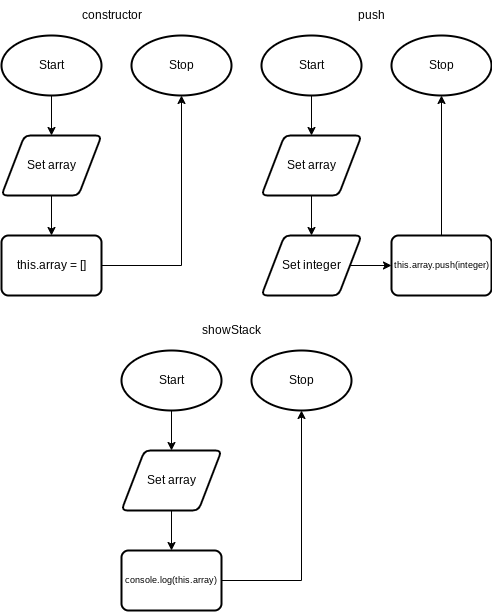

The diagram above was exported from draw.io. Its source (the exported page's mxGraphModel, read from the mxfile embedded in the PNG):
<mxGraphModel dx="1010" dy="797" grid="1" gridSize="10" guides="1" tooltips="1" connect="1" arrows="1" fold="1" page="1" pageScale="1" pageWidth="827" pageHeight="1169" math="0" shadow="0">
  <root>
    <mxCell id="0" />
    <mxCell id="1" parent="0" />
    <mxCell id="27" style="edgeStyle=none;html=1;entryX=0.5;entryY=0;entryDx=0;entryDy=0;" parent="1" source="2" edge="1">
      <mxGeometry relative="1" as="geometry">
        <mxPoint x="270" y="190" as="targetPoint" />
      </mxGeometry>
    </mxCell>
    <mxCell id="2" value="Start" style="strokeWidth=2;html=1;shape=mxgraph.flowchart.start_1;whiteSpace=wrap;" parent="1" vertex="1">
      <mxGeometry x="220" y="90" width="100" height="60" as="geometry" />
    </mxCell>
    <mxCell id="3" value="Stop" style="strokeWidth=2;html=1;shape=mxgraph.flowchart.start_1;whiteSpace=wrap;" parent="1" vertex="1">
      <mxGeometry x="350" y="90" width="100" height="60" as="geometry" />
    </mxCell>
    <mxCell id="33" style="edgeStyle=none;html=1;entryX=0.5;entryY=0;entryDx=0;entryDy=0;fontSize=12;" parent="1" edge="1">
      <mxGeometry relative="1" as="geometry">
        <mxPoint x="270" y="250" as="sourcePoint" />
        <mxPoint x="270" y="290" as="targetPoint" />
      </mxGeometry>
    </mxCell>
    <mxCell id="55" value="Set array" style="shape=parallelogram;html=1;strokeWidth=2;perimeter=parallelogramPerimeter;whiteSpace=wrap;rounded=1;arcSize=12;size=0.23;" parent="1" vertex="1">
      <mxGeometry x="220" y="190" width="100" height="60" as="geometry" />
    </mxCell>
    <mxCell id="63" style="edgeStyle=none;html=1;entryX=0.5;entryY=1;entryDx=0;entryDy=0;entryPerimeter=0;rounded=0;" edge="1" parent="1" source="62" target="3">
      <mxGeometry relative="1" as="geometry">
        <Array as="points">
          <mxPoint x="400" y="320" />
        </Array>
      </mxGeometry>
    </mxCell>
    <mxCell id="62" value="this.array = []" style="rounded=1;whiteSpace=wrap;html=1;absoluteArcSize=1;arcSize=14;strokeWidth=2;" vertex="1" parent="1">
      <mxGeometry x="220" y="290" width="100" height="60" as="geometry" />
    </mxCell>
    <mxCell id="64" value="constructor" style="text;html=1;align=center;verticalAlign=middle;resizable=0;points=[];autosize=1;strokeColor=none;fillColor=none;" vertex="1" parent="1">
      <mxGeometry x="290" y="55" width="80" height="30" as="geometry" />
    </mxCell>
    <mxCell id="65" style="edgeStyle=none;html=1;entryX=0.5;entryY=0;entryDx=0;entryDy=0;" edge="1" parent="1" source="66">
      <mxGeometry relative="1" as="geometry">
        <mxPoint x="530" y="190" as="targetPoint" />
      </mxGeometry>
    </mxCell>
    <mxCell id="66" value="Start" style="strokeWidth=2;html=1;shape=mxgraph.flowchart.start_1;whiteSpace=wrap;" vertex="1" parent="1">
      <mxGeometry x="480" y="90" width="100" height="60" as="geometry" />
    </mxCell>
    <mxCell id="67" value="Stop" style="strokeWidth=2;html=1;shape=mxgraph.flowchart.start_1;whiteSpace=wrap;" vertex="1" parent="1">
      <mxGeometry x="610" y="90" width="100" height="60" as="geometry" />
    </mxCell>
    <mxCell id="68" style="edgeStyle=none;html=1;entryX=0.5;entryY=0;entryDx=0;entryDy=0;fontSize=12;" edge="1" parent="1">
      <mxGeometry relative="1" as="geometry">
        <mxPoint x="530" y="250" as="sourcePoint" />
        <mxPoint x="530" y="290" as="targetPoint" />
      </mxGeometry>
    </mxCell>
    <mxCell id="69" value="Set array" style="shape=parallelogram;html=1;strokeWidth=2;perimeter=parallelogramPerimeter;whiteSpace=wrap;rounded=1;arcSize=12;size=0.23;" vertex="1" parent="1">
      <mxGeometry x="480" y="190" width="100" height="60" as="geometry" />
    </mxCell>
    <mxCell id="75" style="edgeStyle=none;rounded=0;html=1;entryX=0.5;entryY=1;entryDx=0;entryDy=0;entryPerimeter=0;fontSize=9;" edge="1" parent="1" source="71" target="67">
      <mxGeometry relative="1" as="geometry" />
    </mxCell>
    <mxCell id="71" value="this.array.push(integer)" style="rounded=1;whiteSpace=wrap;html=1;absoluteArcSize=1;arcSize=14;strokeWidth=2;fontSize=9;" vertex="1" parent="1">
      <mxGeometry x="610" y="290" width="100" height="60" as="geometry" />
    </mxCell>
    <mxCell id="72" value="push" style="text;html=1;align=center;verticalAlign=middle;resizable=0;points=[];autosize=1;strokeColor=none;fillColor=none;" vertex="1" parent="1">
      <mxGeometry x="565" y="55" width="50" height="30" as="geometry" />
    </mxCell>
    <mxCell id="74" style="edgeStyle=none;rounded=0;html=1;" edge="1" parent="1" source="73" target="71">
      <mxGeometry relative="1" as="geometry" />
    </mxCell>
    <mxCell id="73" value="Set integer" style="shape=parallelogram;html=1;strokeWidth=2;perimeter=parallelogramPerimeter;whiteSpace=wrap;rounded=1;arcSize=12;size=0.23;" vertex="1" parent="1">
      <mxGeometry x="480" y="290" width="100" height="60" as="geometry" />
    </mxCell>
    <mxCell id="76" style="edgeStyle=none;html=1;entryX=0.5;entryY=0;entryDx=0;entryDy=0;" edge="1" parent="1" source="77">
      <mxGeometry relative="1" as="geometry">
        <mxPoint x="390" y="504.9999999999999" as="targetPoint" />
      </mxGeometry>
    </mxCell>
    <mxCell id="77" value="Start" style="strokeWidth=2;html=1;shape=mxgraph.flowchart.start_1;whiteSpace=wrap;" vertex="1" parent="1">
      <mxGeometry x="340" y="405" width="100" height="60" as="geometry" />
    </mxCell>
    <mxCell id="78" value="Stop" style="strokeWidth=2;html=1;shape=mxgraph.flowchart.start_1;whiteSpace=wrap;" vertex="1" parent="1">
      <mxGeometry x="470" y="405" width="100" height="60" as="geometry" />
    </mxCell>
    <mxCell id="79" style="edgeStyle=none;html=1;entryX=0.5;entryY=0;entryDx=0;entryDy=0;fontSize=12;" edge="1" parent="1">
      <mxGeometry relative="1" as="geometry">
        <mxPoint x="390" y="564.9999999999999" as="sourcePoint" />
        <mxPoint x="390" y="604.9999999999999" as="targetPoint" />
      </mxGeometry>
    </mxCell>
    <mxCell id="80" value="Set array" style="shape=parallelogram;html=1;strokeWidth=2;perimeter=parallelogramPerimeter;whiteSpace=wrap;rounded=1;arcSize=12;size=0.23;" vertex="1" parent="1">
      <mxGeometry x="340" y="505" width="100" height="60" as="geometry" />
    </mxCell>
    <mxCell id="81" style="edgeStyle=none;rounded=0;html=1;entryX=0.5;entryY=1;entryDx=0;entryDy=0;entryPerimeter=0;fontSize=9;" edge="1" parent="1" source="82" target="78">
      <mxGeometry relative="1" as="geometry">
        <Array as="points">
          <mxPoint x="520" y="635" />
        </Array>
      </mxGeometry>
    </mxCell>
    <mxCell id="82" value="console.log(this.array)" style="rounded=1;whiteSpace=wrap;html=1;absoluteArcSize=1;arcSize=14;strokeWidth=2;fontSize=9;" vertex="1" parent="1">
      <mxGeometry x="340" y="605" width="100" height="60" as="geometry" />
    </mxCell>
    <mxCell id="83" value="showStack" style="text;html=1;align=center;verticalAlign=middle;resizable=0;points=[];autosize=1;strokeColor=none;fillColor=none;" vertex="1" parent="1">
      <mxGeometry x="410" y="370" width="80" height="30" as="geometry" />
    </mxCell>
  </root>
</mxGraphModel>